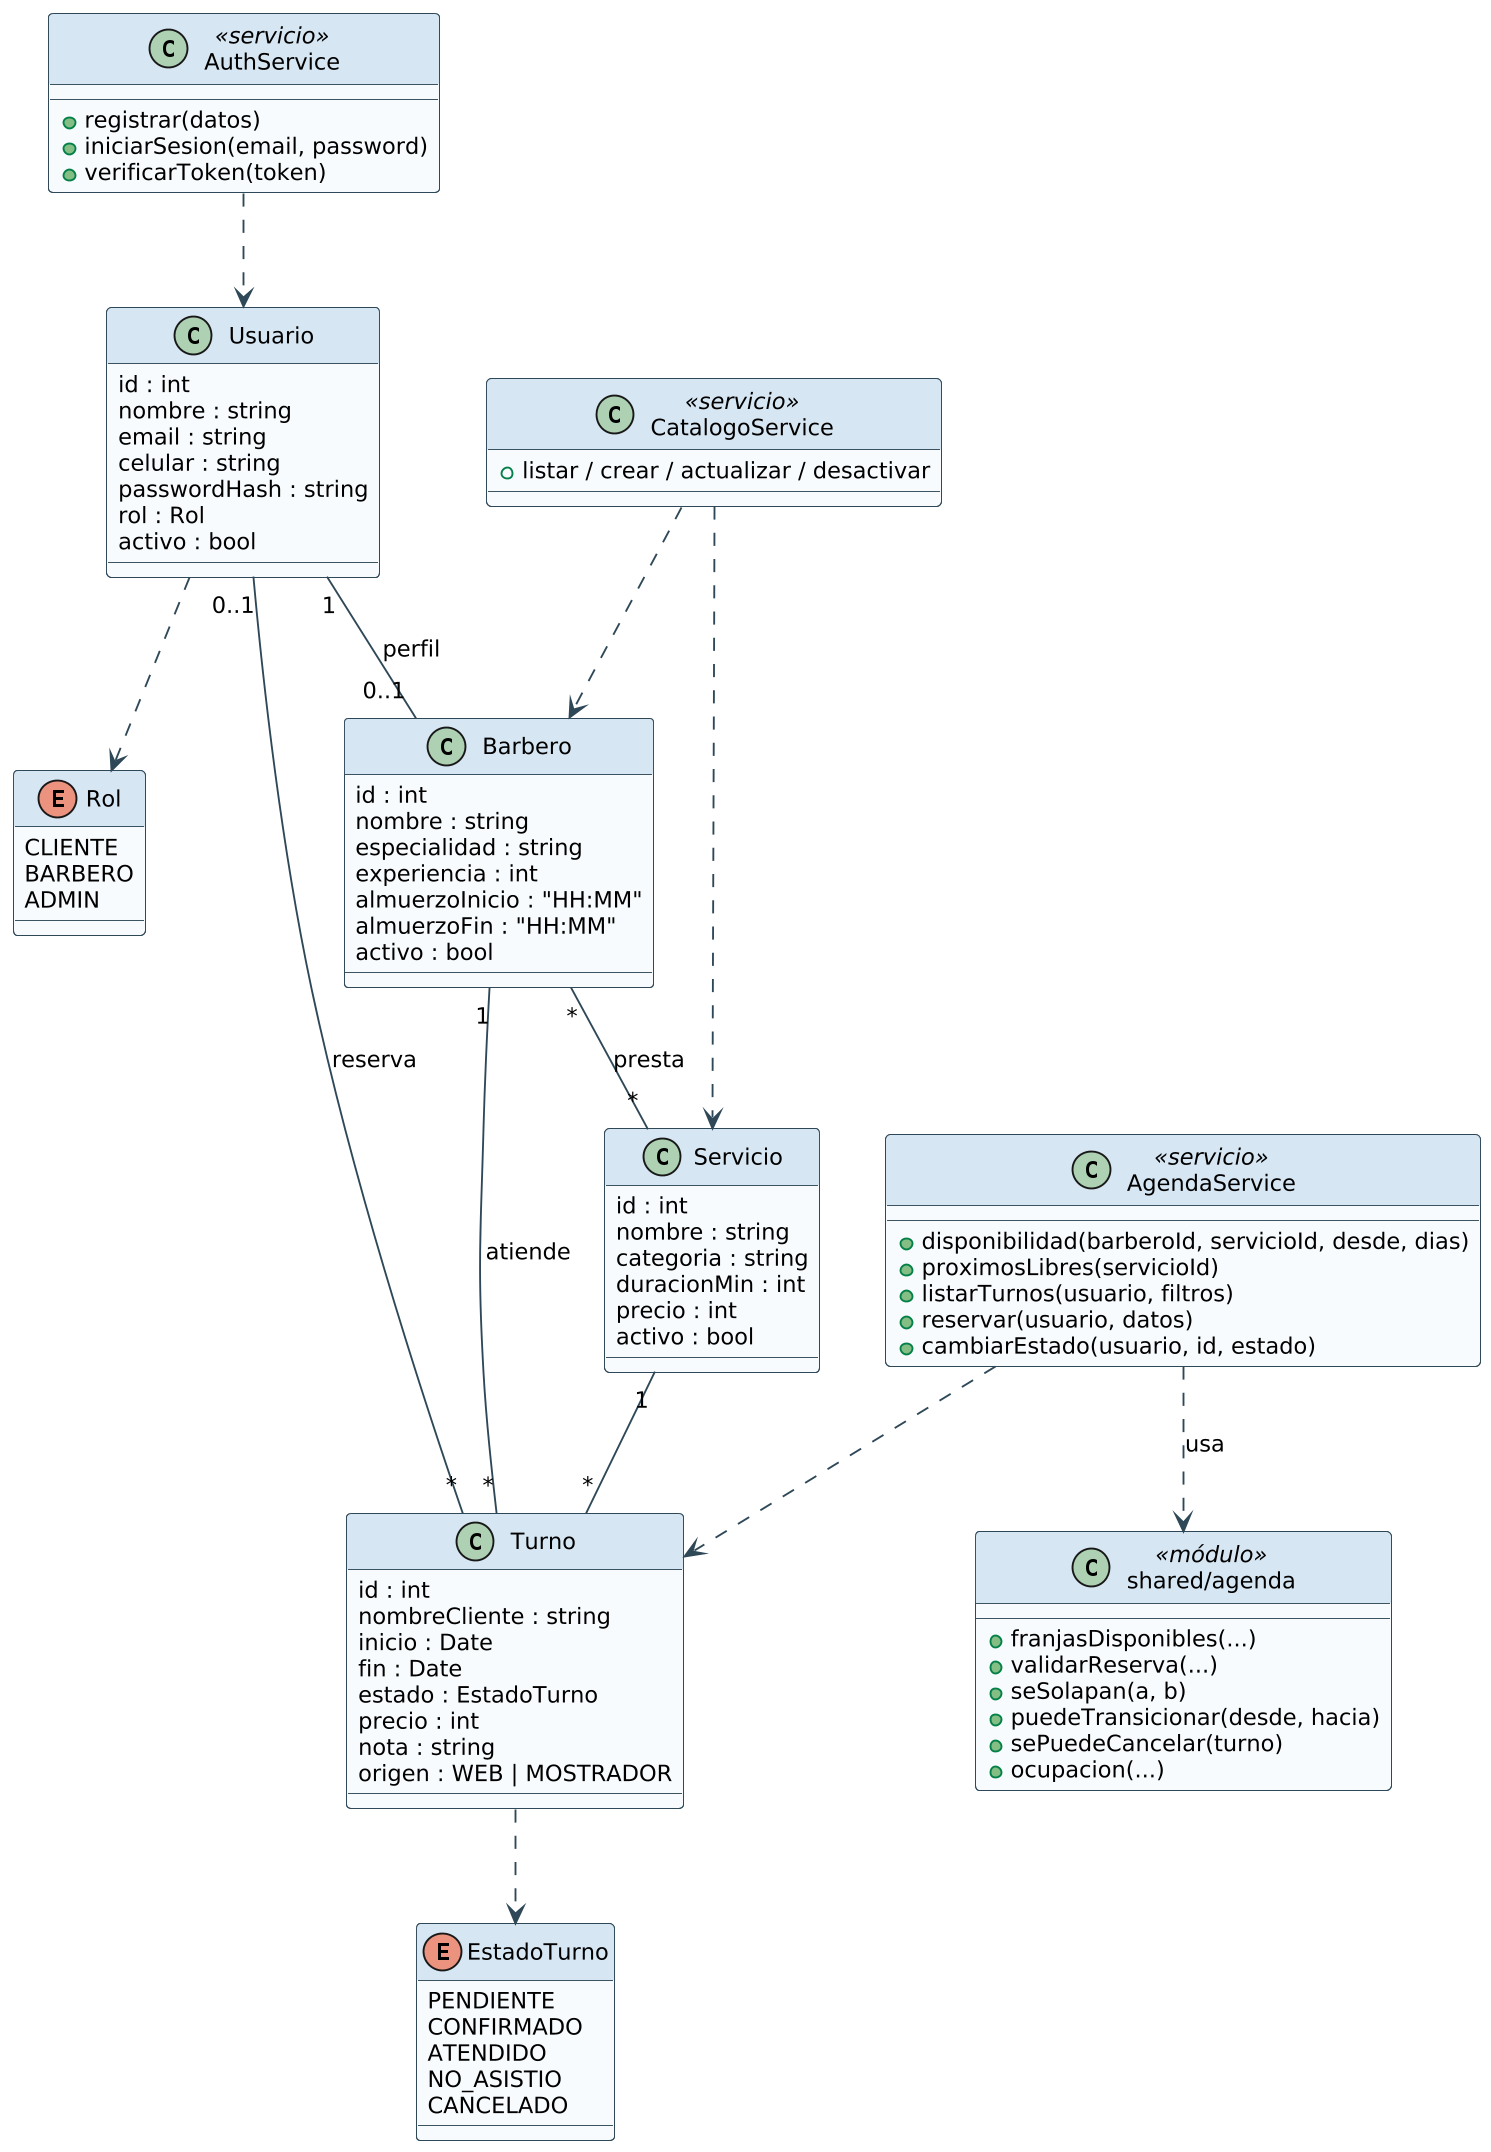

The diagram above was rendered by PlantUML. Its source (embedded in the PNG):
@startuml
!include estilo.iuml
skinparam dpi 180
enum Rol {
  CLIENTE
  BARBERO
  ADMIN
}
enum EstadoTurno {
  PENDIENTE
  CONFIRMADO
  ATENDIDO
  NO_ASISTIO
  CANCELADO
}
class Usuario {
  id : int
  nombre : string
  email : string
  celular : string
  passwordHash : string
  rol : Rol
  activo : bool
}
class Barbero {
  id : int
  nombre : string
  especialidad : string
  experiencia : int
  almuerzoInicio : "HH:MM"
  almuerzoFin : "HH:MM"
  activo : bool
}
class Servicio {
  id : int
  nombre : string
  categoria : string
  duracionMin : int
  precio : int
  activo : bool
}
class Turno {
  id : int
  nombreCliente : string
  inicio : Date
  fin : Date
  estado : EstadoTurno
  precio : int
  nota : string
  origen : WEB | MOSTRADOR
}
class AgendaService <<servicio>> {
  + disponibilidad(barberoId, servicioId, desde, dias)
  + proximosLibres(servicioId)
  + listarTurnos(usuario, filtros)
  + reservar(usuario, datos)
  + cambiarEstado(usuario, id, estado)
}
class AuthService <<servicio>> {
  + registrar(datos)
  + iniciarSesion(email, password)
  + verificarToken(token)
}
class CatalogoService <<servicio>> {
  + listar / crear / actualizar / desactivar
}
class "shared/agenda" as Agenda <<módulo>> {
  + franjasDisponibles(...)
  + validarReserva(...)
  + seSolapan(a, b)
  + puedeTransicionar(desde, hacia)
  + sePuedeCancelar(turno)
  + ocupacion(...)
}
Usuario "1" -- "0..1" Barbero : perfil
Barbero "*" -- "*" Servicio : presta
Usuario "0..1" -- "*" Turno : reserva
Barbero "1" -- "*" Turno : atiende
Servicio "1" -- "*" Turno
Usuario ..> Rol
Turno ..> EstadoTurno
AgendaService ..> Agenda : usa
AgendaService ..> Turno
CatalogoService ..> Servicio
CatalogoService ..> Barbero
AuthService ..> Usuario
@enduml